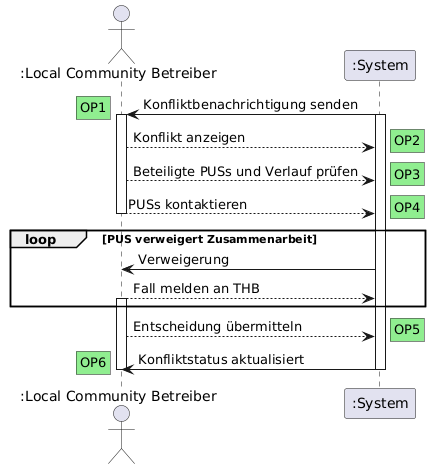

The diagram above was rendered by PlantUML. Its source (embedded in the PNG):
@startuml
actor ":Local Community Betreiber" as LCB
participant ":System" as System

System -> LCB : Konfliktbenachrichtigung senden
rnote left #lightgreen: OP1
activate System

activate LCB
LCB --> System : Konflikt anzeigen
rnote right #lightgreen: OP2

LCB --> System : Beteiligte PUSs und Verlauf prüfen
rnote right #lightgreen: OP3

LCB --> System : PUSs kontaktieren
rnote right #lightgreen: OP4
deactivate LCB

loop PUS verweigert Zusammenarbeit
    System -> LCB : Verweigerung
    LCB --> System : Fall melden an THB
    activate LCB
end

LCB --> System : Entscheidung übermitteln
rnote right #lightgreen: OP5

System -> LCB : Konfliktstatus aktualisiert
rnote left #lightgreen: OP6
deactivate LCB
deactivate System
@enduml